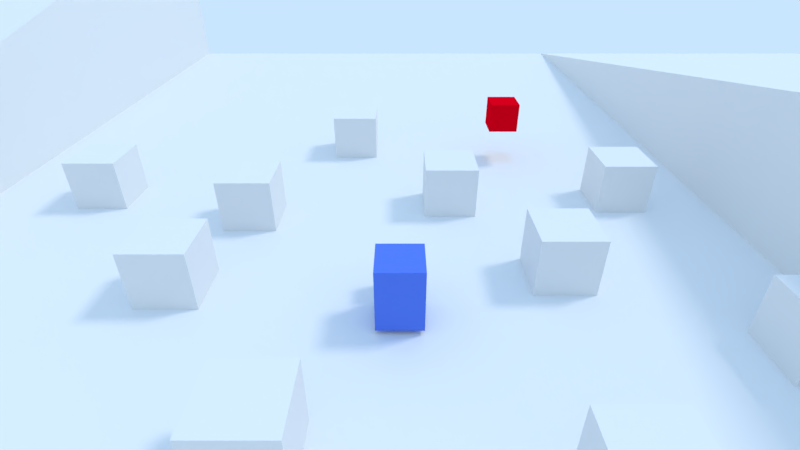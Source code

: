 # Source: Projeto.blend  (saved by Blender 2.79.7; exported with 4.5.12 LTS)
import bpy
from mathutils import Matrix  # noqa: F401  (used for matrix-valued properties, if any)

bpy.ops.wm.read_factory_settings(use_empty=True)
scene = bpy.context.scene
scene.name = 'Scene'

# ---- collections
col_collection_1 = bpy.data.collections.new('Collection 1'); scene.collection.children.link(col_collection_1)
col_collection_2 = bpy.data.collections.new('Collection 2'); scene.collection.children.link(col_collection_2)
col_collection_2.hide_render = True
col_collection_2.hide_viewport = True

# ---- materials (node trees are filled in below, after node groups)
mat_materiais = bpy.data.materials.new('Materiais')
mat_materiais.alpha_threshold = 0.0
mat_materiais.use_transparent_shadow = False
mat_materiais.diffuse_color = (0.8, 0.0, 0.00888, 1.0)
mat_materiais.roughness = 0.5
mat_materiais.specular_intensity = 0.0
mat_ground = bpy.data.materials.new('Ground')
mat_ground.alpha_threshold = 0.0
mat_ground.use_transparent_shadow = False
mat_ground.specular_color = (0.2956, 0.2956, 0.2956)
mat_ground.roughness = 2.98e-08
mat_ground.specular_intensity = 1.0
mat_ground.line_color = (0.0, 0.0, 0.0, 1.0)
mat_cube = bpy.data.materials.new('Cube')
mat_cube.alpha_threshold = 0.0
mat_cube.use_transparent_shadow = False
mat_cube.diffuse_color = (0.1, 0.2, 0.8, 1.0)
mat_cube.roughness = 0.5
mat_cube.line_color = (0.0, 0.0, 0.0, 1.0)

# ---- material node trees

# ---- world
world_world = bpy.data.worlds.new('World'); scene.world = world_world
world_world.color = (0.5853, 0.7879, 1.0)
world_world.use_sun_shadow = False
world_world.sun_shadow_jitter_overblur = 0.0

# ---- cameras
cam_camera = bpy.data.cameras.new('Camera')
cam_camera.clip_end = 100.0
cam_camera.lens = 20.0
cam_camera.sensor_width = 32.0
cam_camera.sensor_height = 18.0
cam_camera.ortho_scale = 7.314
cam_camera.dof.focus_distance = 0.0
cam_camera.dof.aperture_fstop = 128.0

# ---- lights
light_lamp_002 = bpy.data.lights.new('Lamp.002', 'SUN')
light_lamp_002.color = (1.0, 0.2858, 0.003573)
light_lamp_002.transmission_factor = 0.0
light_lamp_002.cutoff_distance = 30.0
light_lamp_002.angle = 0.1993
light_lamp_002.energy = 0.4
light_lamp_002.shadow_buffer_clip_start = 1.001
light_lamp_002.shadow_soft_size = 0.1
light_lamp_002.shadow_cascade_max_distance = 1000.0
light_lamp_001 = bpy.data.lights.new('Lamp.001', 'SUN')
light_lamp_001.color = (0.002057, 0.3427, 1.0)
light_lamp_001.transmission_factor = 0.0
light_lamp_001.cutoff_distance = 30.0
light_lamp_001.angle = 0.1993
light_lamp_001.energy = 0.4
light_lamp_001.shadow_buffer_clip_start = 1.001
light_lamp_001.shadow_soft_size = 0.1
light_lamp_001.shadow_cascade_max_distance = 1000.0
light_sun = bpy.data.lights.new('Sun', 'SUN')
light_sun.transmission_factor = 0.0
light_sun.cutoff_distance = 42.0
light_sun.angle = 0.1993
light_sun.energy = 1.0
light_sun.shadow_buffer_clip_start = 1.001
light_sun.shadow_soft_size = 0.1
light_sun.shadow_cascade_max_distance = 1000.0

# ---- meshes
me_cubo = bpy.data.meshes.new('Cubo')
me_cubo.from_pydata([(-0.6401, -0.6401, -0.6401), (-0.6401, -0.6401, 0.6401), (-0.6401, 0.6401, -0.6401), (-0.6401, 0.6401, 0.6401), (0.6401, -0.6401, -0.6401), (0.6401, -0.6401, 0.6401), (0.6401, 0.6401, -0.6401), (0.6401, 0.6401, 0.6401)], [], [(0, 1, 3, 2), (2, 3, 7, 6), (6, 7, 5, 4), (4, 5, 1, 0), (2, 6, 4, 0), (7, 3, 1, 5)])
me_cubo.materials.append(mat_materiais)
me_cubo.use_remesh_preserve_volume = False
me_cubo.use_remesh_preserve_attributes = False
me_cubo.use_mirror_vertex_groups = False
me_cubo.update()
me_cubo_018 = bpy.data.meshes.new('Cubo.018')
me_cubo_018.from_pydata([(-1.0, -1.0, -1.0), (-1.0, -1.0, 1.0), (-1.0, 1.0, -1.0), (-1.0, 1.0, 1.0), (1.0, -1.0, -1.0), (1.0, -1.0, 1.0), (1.0, 1.0, -1.0), (1.0, 1.0, 1.0)], [], [(0, 1, 3, 2), (2, 3, 7, 6), (6, 7, 5, 4), (4, 5, 1, 0), (2, 6, 4, 0), (7, 3, 1, 5)])
me_cubo_018.use_remesh_preserve_volume = False
me_cubo_018.use_remesh_preserve_attributes = False
me_cubo_018.use_mirror_vertex_groups = False
me_cubo_018.update()
me_cubo_017 = bpy.data.meshes.new('Cubo.017')
me_cubo_017.from_pydata([(-1.0, -1.0, -1.0), (-1.0, -1.0, 1.0), (-1.0, 1.0, -1.0), (-1.0, 1.0, 1.0), (1.0, -1.0, -1.0), (1.0, -1.0, 1.0), (1.0, 1.0, -1.0), (1.0, 1.0, 1.0)], [], [(0, 1, 3, 2), (2, 3, 7, 6), (6, 7, 5, 4), (4, 5, 1, 0), (2, 6, 4, 0), (7, 3, 1, 5)])
me_cubo_017.use_remesh_preserve_volume = False
me_cubo_017.use_remesh_preserve_attributes = False
me_cubo_017.use_mirror_vertex_groups = False
me_cubo_017.update()
me_cubo_016 = bpy.data.meshes.new('Cubo.016')
me_cubo_016.from_pydata([(-1.0, -1.0, -1.0), (-1.0, -1.0, 1.0), (-1.0, 1.0, -1.0), (-1.0, 1.0, 1.0), (1.0, -1.0, -1.0), (1.0, -1.0, 1.0), (1.0, 1.0, -1.0), (1.0, 1.0, 1.0)], [], [(0, 1, 3, 2), (2, 3, 7, 6), (6, 7, 5, 4), (4, 5, 1, 0), (2, 6, 4, 0), (7, 3, 1, 5)])
me_cubo_016.use_remesh_preserve_volume = False
me_cubo_016.use_remesh_preserve_attributes = False
me_cubo_016.use_mirror_vertex_groups = False
me_cubo_016.update()
me_cubo_015 = bpy.data.meshes.new('Cubo.015')
me_cubo_015.from_pydata([(-1.0, -1.0, -1.0), (-1.0, -1.0, 1.0), (-1.0, 1.0, -1.0), (-1.0, 1.0, 1.0), (1.0, -1.0, -1.0), (1.0, -1.0, 1.0), (1.0, 1.0, -1.0), (1.0, 1.0, 1.0)], [], [(0, 1, 3, 2), (2, 3, 7, 6), (6, 7, 5, 4), (4, 5, 1, 0), (2, 6, 4, 0), (7, 3, 1, 5)])
me_cubo_015.use_remesh_preserve_volume = False
me_cubo_015.use_remesh_preserve_attributes = False
me_cubo_015.use_mirror_vertex_groups = False
me_cubo_015.update()
me_cubo_014 = bpy.data.meshes.new('Cubo.014')
me_cubo_014.from_pydata([(-1.0, -1.0, -1.0), (-1.0, -1.0, 1.0), (-1.0, 1.0, -1.0), (-1.0, 1.0, 1.0), (1.0, -1.0, -1.0), (1.0, -1.0, 1.0), (1.0, 1.0, -1.0), (1.0, 1.0, 1.0)], [], [(0, 1, 3, 2), (2, 3, 7, 6), (6, 7, 5, 4), (4, 5, 1, 0), (2, 6, 4, 0), (7, 3, 1, 5)])
me_cubo_014.use_remesh_preserve_volume = False
me_cubo_014.use_remesh_preserve_attributes = False
me_cubo_014.use_mirror_vertex_groups = False
me_cubo_014.update()
me_cubo_013 = bpy.data.meshes.new('Cubo.013')
me_cubo_013.from_pydata([(-1.0, -1.0, -1.0), (-1.0, -1.0, 1.0), (-1.0, 1.0, -1.0), (-1.0, 1.0, 1.0), (1.0, -1.0, -1.0), (1.0, -1.0, 1.0), (1.0, 1.0, -1.0), (1.0, 1.0, 1.0)], [], [(0, 1, 3, 2), (2, 3, 7, 6), (6, 7, 5, 4), (4, 5, 1, 0), (2, 6, 4, 0), (7, 3, 1, 5)])
me_cubo_013.use_remesh_preserve_volume = False
me_cubo_013.use_remesh_preserve_attributes = False
me_cubo_013.use_mirror_vertex_groups = False
me_cubo_013.update()
me_cubo_012 = bpy.data.meshes.new('Cubo.012')
me_cubo_012.from_pydata([(-1.0, -1.0, -1.0), (-1.0, -1.0, 1.0), (-1.0, 1.0, -1.0), (-1.0, 1.0, 1.0), (1.0, -1.0, -1.0), (1.0, -1.0, 1.0), (1.0, 1.0, -1.0), (1.0, 1.0, 1.0)], [], [(0, 1, 3, 2), (2, 3, 7, 6), (6, 7, 5, 4), (4, 5, 1, 0), (2, 6, 4, 0), (7, 3, 1, 5)])
me_cubo_012.use_remesh_preserve_volume = False
me_cubo_012.use_remesh_preserve_attributes = False
me_cubo_012.use_mirror_vertex_groups = False
me_cubo_012.update()
me_cubo_011 = bpy.data.meshes.new('Cubo.011')
me_cubo_011.from_pydata([(-1.0, -1.0, -1.0), (-1.0, -1.0, 1.0), (-1.0, 1.0, -1.0), (-1.0, 1.0, 1.0), (1.0, -1.0, -1.0), (1.0, -1.0, 1.0), (1.0, 1.0, -1.0), (1.0, 1.0, 1.0)], [], [(0, 1, 3, 2), (2, 3, 7, 6), (6, 7, 5, 4), (4, 5, 1, 0), (2, 6, 4, 0), (7, 3, 1, 5)])
me_cubo_011.use_remesh_preserve_volume = False
me_cubo_011.use_remesh_preserve_attributes = False
me_cubo_011.use_mirror_vertex_groups = False
me_cubo_011.update()
me_cubo_010 = bpy.data.meshes.new('Cubo.010')
me_cubo_010.from_pydata([(-1.0, -1.0, -1.0), (-1.0, -1.0, 1.0), (-1.0, 1.0, -1.0), (-1.0, 1.0, 1.0), (1.0, -1.0, -1.0), (1.0, -1.0, 1.0), (1.0, 1.0, -1.0), (1.0, 1.0, 1.0)], [], [(0, 1, 3, 2), (2, 3, 7, 6), (6, 7, 5, 4), (4, 5, 1, 0), (2, 6, 4, 0), (7, 3, 1, 5)])
me_cubo_010.use_remesh_preserve_volume = False
me_cubo_010.use_remesh_preserve_attributes = False
me_cubo_010.use_mirror_vertex_groups = False
me_cubo_010.update()
me_cubo_004 = bpy.data.meshes.new('Cubo.004')
me_cubo_004.from_pydata([(-1.0, -1.0, -1.0), (-1.0, -1.0, 1.0), (-1.0, 1.0, -1.0), (-1.0, 1.0, 1.0), (1.0, -1.0, -1.0), (1.0, -1.0, 1.0), (1.0, 1.0, -1.0), (1.0, 1.0, 1.0)], [], [(0, 1, 3, 2), (2, 3, 7, 6), (6, 7, 5, 4), (4, 5, 1, 0), (2, 6, 4, 0), (7, 3, 1, 5)])
me_cubo_004.use_remesh_preserve_volume = False
me_cubo_004.use_remesh_preserve_attributes = False
me_cubo_004.use_mirror_vertex_groups = False
me_cubo_004.update()
me_plane = bpy.data.meshes.new('Plane')
me_plane.from_pydata([(-3.538, -3.538, 0.0), (3.538, -3.538, 0.0), (-3.538, 3.538, 0.0), (3.538, 3.538, 0.0), (-1.719, -3.538, 0.0), (-1.719, 3.538, 0.0), (1.268, -3.538, 0.0), (1.268, 3.538, 0.0), (3.538, -1.302, 0.0), (1.268, -1.302, 0.0), (-1.719, 3.538, 1.114), (-3.538, 3.538, 1.114), (-1.719, -1.302, 0.0), (-3.538, -1.302, 0.0), (3.538, -1.302, 0.8407), (1.268, -1.302, 0.8407)], [], [(7, 9, 15), (5, 2, 11, 10), (12, 9, 7, 5), (4, 6, 9, 12), (0, 4, 12, 13), (6, 1, 8, 9), (13, 12, 10, 11), (2, 13, 11), (12, 5, 10), (15, 14, 3, 7), (9, 8, 14, 15), (8, 3, 14)])
_uv = me_plane.uv_layers.new(name='Mapa UV')
_uv.uv.foreach_set('vector', [0.9438, 0.4301, 0.3367, 0.4301, 0.3367, 0.5356, 0.2844, 0.4301, 0.05622, 0.4301, 0.05622, 0.5699, 0.2844, 0.5699, 0.2844, 0.3367, 0.6591, 0.3367, 0.6591, 0.9438, 0.2844, 0.9438, 0.2844, 0.05622, 0.6591, 0.05622, 0.6591, 0.3367, 0.2844, 0.3367, 0.05622, 0.05622, 0.2844, 0.05622, 0.2844, 0.3367, 0.05622, 0.3367, 0.6591, 0.05622, 0.9438, 0.05622, 0.9438, 0.3367, 0.6591, 0.3367, 0.05622, 0.3367, 0.2844, 0.3367, 0.2844, 0.9438, 0.05622, 0.9438, 0.9438, 0.4301, 0.3367, 0.4301, 0.9438, 0.5699, 0.3367, 0.4301, 0.9438, 0.4301, 0.9438, 0.5699, 0.6591, 0.3367, 0.9438, 0.3367, 0.9438, 0.9438, 0.6591, 0.9438, 0.6591, 0.4301, 0.9438, 0.4301, 0.9438, 0.5356, 0.6591, 0.5356, 0.3367, 0.4301, 0.9438, 0.4301, 0.3367, 0.5356])
me_plane.materials.append(mat_ground)
me_plane.use_remesh_preserve_volume = False
me_plane.use_remesh_preserve_attributes = False
me_plane.use_mirror_vertex_groups = False
me_plane.update()
me_cube = bpy.data.meshes.new('Cube')
me_cube.from_pydata([(0.7003, 0.7003, -1.0), (0.7003, -0.7003, -1.0), (-0.7003, -0.7003, -1.0), (-0.7003, 0.7003, -1.0), (0.7003, 0.7003, 1.0), (0.7003, -0.7003, 1.0), (-0.7003, -0.7003, 1.0), (-0.7003, 0.7003, 1.0), (-1.192e-07, -1.192e-07, 1.0)], [], [(0, 1, 2, 3), (6, 5, 8), (0, 4, 5, 1), (1, 5, 6, 2), (2, 6, 7, 3), (4, 0, 3, 7), (5, 4, 8), (7, 6, 8), (4, 7, 8)])
me_cube.materials.append(mat_cube)
me_cube.use_remesh_preserve_volume = False
me_cube.use_remesh_preserve_attributes = False
me_cube.use_mirror_vertex_groups = False
me_cube.update()
me_cubo_001 = bpy.data.meshes.new('Cubo.001')
me_cubo_001.from_pydata([(-0.3882, -0.3882, -0.3882), (-0.3882, -0.3882, 0.3882), (-0.3882, 0.3882, -0.3882), (-0.3882, 0.3882, 0.3882), (0.3882, -0.3882, -0.3882), (0.3882, -0.3882, 0.3882), (0.3882, 0.3882, -0.3882), (0.3882, 0.3882, 0.3882)], [], [(0, 1, 3, 2), (2, 3, 7, 6), (6, 7, 5, 4), (4, 5, 1, 0), (2, 6, 4, 0), (7, 3, 1, 5)])
me_cubo_001.use_remesh_preserve_volume = False
me_cubo_001.use_remesh_preserve_attributes = False
me_cubo_001.use_mirror_vertex_groups = False
me_cubo_001.update()
me_cubo_002 = bpy.data.meshes.new('Cubo.002')
me_cubo_002.from_pydata([(-0.2421, -0.2421, -0.2379), (-0.2421, -0.2421, 0.2379), (-0.2421, 0.2421, -0.2379), (-0.2421, 0.2421, 0.2379), (0.2421, -0.2421, -0.2379), (0.2421, -0.2421, 0.2379), (0.2421, 0.2421, -0.2379), (0.2421, 0.2421, 0.2379)], [], [(0, 1, 3, 2), (2, 3, 7, 6), (6, 7, 5, 4), (4, 5, 1, 0), (2, 6, 4, 0), (7, 3, 1, 5)])
me_cubo_002.materials.append(mat_materiais)
me_cubo_002.use_remesh_preserve_volume = False
me_cubo_002.use_remesh_preserve_attributes = False
me_cubo_002.use_mirror_vertex_groups = False
me_cubo_002.update()

# ---- objects
ob_cubo_011 = bpy.data.objects.new('Cubo.011', me_cubo)
ob_cubo_010 = bpy.data.objects.new('Cubo.010', me_cubo_018)
ob_cubo_009 = bpy.data.objects.new('Cubo.009', me_cubo_017)
ob_cubo_008 = bpy.data.objects.new('Cubo.008', me_cubo_016)
ob_cubo_007 = bpy.data.objects.new('Cubo.007', me_cubo_015)
ob_cubo_006 = bpy.data.objects.new('Cubo.006', me_cubo_014)
ob_cubo_005 = bpy.data.objects.new('Cubo.005', me_cubo_013)
ob_cubo_004 = bpy.data.objects.new('Cubo.004', me_cubo_012)
ob_cubo_003 = bpy.data.objects.new('Cubo.003', me_cubo_011)
ob_cubo_001 = bpy.data.objects.new('Cubo.001', me_cubo_010)
ob_cubo_002 = bpy.data.objects.new('Cubo.002', me_cubo_004)
ob_vazio_001 = bpy.data.objects.new('Vazio.001', None)
ob_lamp_002 = bpy.data.objects.new('Lamp.002', light_lamp_002)
ob_lamp_001 = bpy.data.objects.new('Lamp.001', light_lamp_001)
ob_plane = bpy.data.objects.new('Plane', me_plane)
ob_cube = bpy.data.objects.new('Cube', me_cube)
ob_vazio = bpy.data.objects.new('Vazio', None)
ob_cubo = bpy.data.objects.new('Cubo', me_cubo_001)
ob_vazio_002 = bpy.data.objects.new('Vazio.002', None)
ob_lamp = bpy.data.objects.new('Lamp', light_sun)
ob_camera = bpy.data.objects.new('Camera', cam_camera)
ob_bala = bpy.data.objects.new('bala', me_cubo_002)

# ---- transforms, parenting, visibility, modifiers, constraints
ob_cubo_011.location = (4.841, 11.89, 2.206)
ob_cubo_011.lineart.crease_threshold = 0.0
ob_cubo_010.location = (-2.162, 12.84, 0.9942)
ob_cubo_010.lineart.crease_threshold = 0.0
ob_cubo_009.location = (8.856, 7.321, 0.9942)
ob_cubo_009.lineart.crease_threshold = 0.0
ob_cubo_008.location = (10.88, -1.561, 0.9942)
ob_cubo_008.lineart.crease_threshold = 0.0
ob_cubo_007.location = (4.656, -5.72, 0.9942)
ob_cubo_007.lineart.crease_threshold = 0.0
ob_cubo_006.location = (-3.122, -4.512, 0.9942)
ob_cubo_006.lineart.crease_threshold = 0.0
ob_cubo_005.location = (-12.11, 7.613, 0.9942)
ob_cubo_005.lineart.crease_threshold = 0.0
ob_cubo_004.location = (-7.052, 1.386, 0.9942)
ob_cubo_004.lineart.crease_threshold = 0.0
ob_cubo_003.location = (1.976, 6.97, 0.9942)
ob_cubo_003.lineart.crease_threshold = 0.0
ob_cubo_001.location = (5.144, 2.043, 0.9942)
ob_cubo_001.lineart.crease_threshold = 0.0
ob_cubo_002.location = (-5.672, 5.883, 0.9942)
ob_cubo_002.lineart.crease_threshold = 0.0
ob_vazio_001.location = (2.149, 0.0, 0.0)
ob_vazio_001.lineart.crease_threshold = 0.0
ob_lamp_002.location = (7.781, 4.307, 6.73)
ob_lamp_002.rotation_euler = (3.142, -0.0, 0.0)
ob_lamp_002.lock_rotations_4d = False
ob_lamp_002.empty_display_type = 'ARROWS'
ob_lamp_002.color = (0.0, 0.0, 0.0, 0.0)
ob_lamp_002.hide_viewport = True
ob_lamp_002.lineart.crease_threshold = 0.0
ob_lamp_001.location = (7.781, 4.307, 6.73)
ob_lamp_001.lock_rotations_4d = False
ob_lamp_001.empty_display_type = 'ARROWS'
ob_lamp_001.color = (0.0, 0.0, 0.0, 0.0)
ob_lamp_001.hide_viewport = True
ob_lamp_001.lineart.crease_threshold = 0.0
ob_plane.location = (0.0, 0.0, 0.0)
ob_plane.scale = (10.0, 10.0, 10.0)
ob_plane.lineart.crease_threshold = 0.0
ob_cube.location = (0.0, 0.0, 1.153)
ob_cube.lock_rotations_4d = False
ob_cube.empty_display_type = 'ARROWS'
ob_cube.lineart.crease_threshold = 0.0
ob_vazio.parent = ob_cube
ob_vazio.matrix_parent_inverse = Matrix(((1.0, 0.0, 0.0, -0.0), (0.0, 1.0, 0.0, -0.0), (0.0, 0.0, 1.0, -1.775), (0.0, 0.0, 0.0, 1.0)))
ob_vazio.location = (0.0, 0.0, 1.775)
ob_vazio.lineart.crease_threshold = 0.0
ob_cubo.parent = ob_vazio
ob_cubo.matrix_parent_inverse = Matrix(((1.0, 0.0, 0.0, -0.0), (0.0, 1.0, 0.0, -0.0), (0.0, 0.0, 1.0, -3.245), (0.0, 0.0, 0.0, 1.0)))
ob_cubo.location = (0.0, 1.338, 3.245)
ob_cubo.lineart.crease_threshold = 0.0
ob_vazio_002.parent = ob_cubo
ob_vazio_002.matrix_parent_inverse = Matrix(((1.0, 0.0, 0.0, -0.0), (0.0, 1.0, 0.0, -1.338), (0.0, 0.0, 1.0, -1.153), (0.0, 0.0, 0.0, 1.0)))
ob_vazio_002.location = (0.0, 2.114, 1.153)
ob_vazio_002.lineart.crease_threshold = 0.0
ob_lamp.parent = ob_cube
ob_lamp.matrix_parent_inverse = Matrix(((1.0, 0.0, 0.0, 1.192e-07), (0.0, 1.0, 0.0, 1.192e-07), (0.0, 0.0, 1.0, -2.775), (0.0, 0.0, 0.0, 1.0)))
ob_lamp.location = (10.31, 3.409, 20.11)
ob_lamp.rotation_euler = (0.6503, 0.05522, 1.866)
ob_lamp.lock_rotations_4d = False
ob_lamp.empty_display_type = 'ARROWS'
ob_lamp.color = (0.0, 0.0, 0.0, 0.0)
ob_lamp.hide_viewport = True
ob_lamp.lineart.crease_threshold = 0.0
ob_camera.parent = ob_cube
ob_camera.matrix_parent_inverse = Matrix(((1.0, 0.0, 0.0, -0.0), (0.0, 1.0, 0.0, -0.0), (0.0, 0.0, 1.0, -1.775), (0.0, 0.0, 0.0, 1.0)))
ob_camera.location = (1.677e-15, -11.2, 10.52)
ob_camera.rotation_euler = (1.031, 1.843e-16, 1.079e-16)
ob_camera.lock_rotations_4d = False
ob_camera.empty_display_type = 'ARROWS'
ob_camera.color = (0.0, 0.0, 0.0, 0.0)
ob_camera.display_type = 'WIRE'
ob_camera.lineart.crease_threshold = 0.0
ob_bala.location = (0.0, 0.0, 0.0)
ob_bala.lineart.crease_threshold = 0.0

# ---- collection membership
col_collection_1.objects.link(ob_cubo_011)
col_collection_1.objects.link(ob_cubo_010)
col_collection_1.objects.link(ob_cubo_009)
col_collection_1.objects.link(ob_cubo_008)
col_collection_1.objects.link(ob_cubo_007)
col_collection_1.objects.link(ob_cubo_006)
col_collection_1.objects.link(ob_cubo_005)
col_collection_1.objects.link(ob_cubo_004)
col_collection_1.objects.link(ob_cubo_003)
col_collection_1.objects.link(ob_cubo_001)
col_collection_1.objects.link(ob_cubo_002)
col_collection_1.objects.link(ob_vazio_001)
col_collection_1.objects.link(ob_lamp_002)
col_collection_1.objects.link(ob_lamp_001)
col_collection_1.objects.link(ob_plane)
col_collection_1.objects.link(ob_cube)
col_collection_1.objects.link(ob_vazio)
col_collection_1.objects.link(ob_cubo)
col_collection_1.objects.link(ob_vazio_002)
col_collection_1.objects.link(ob_lamp)
col_collection_1.objects.link(ob_camera)
col_collection_2.objects.link(ob_bala)

# ---- scene / render settings (as saved in the file)
scene.camera = ob_camera
scene.frame_start = 1; scene.frame_end = 250; scene.frame_set(0)
scene.render.engine = 'BLENDER_EEVEE_NEXT'
scene.render.resolution_percentage = 50
scene.render.dither_intensity = 0.0
scene.cycles.use_denoising = False
scene.cycles.samples = 128
scene.cycles.sampling_pattern = 'TABULATED_SOBOL'
scene.cycles.use_adaptive_sampling = False
scene.cycles.use_light_tree = False
scene.view_settings.view_transform = 'Standard'
bpy.context.view_layer.update()
